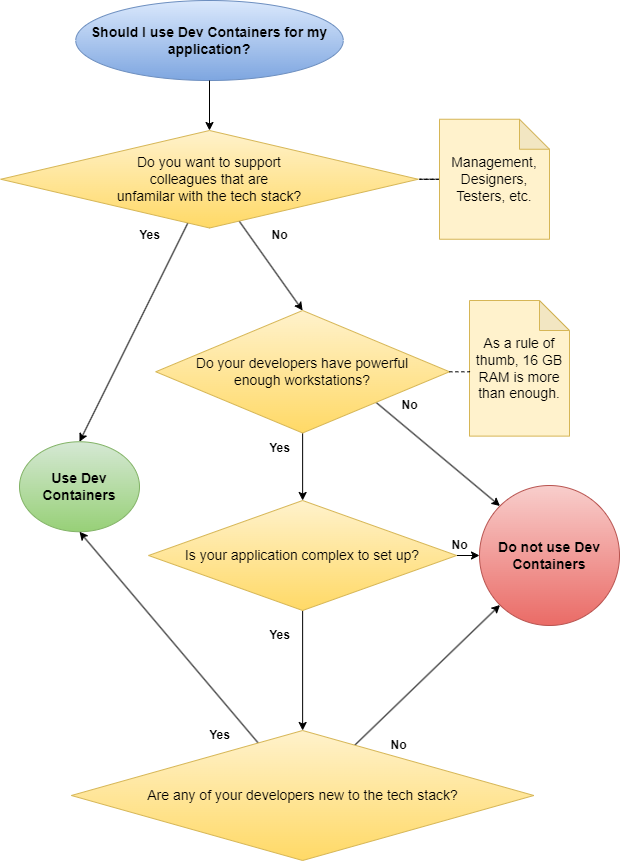

The diagram above was exported from draw.io. Its source (the exported page's mxGraphModel, read from the mxfile embedded in the PNG):
<mxGraphModel dx="1434" dy="956" grid="1" gridSize="10" guides="1" tooltips="1" connect="1" arrows="1" fold="1" page="1" pageScale="1" pageWidth="850" pageHeight="1100" background="none" math="0" shadow="0">
  <root>
    <mxCell id="0" />
    <mxCell id="1" parent="0" />
    <mxCell id="yf6kkQ22BRfu7fTdnP1I-10" value="&lt;font face=&quot;Arial&quot; style=&quot;font-size: 14px;&quot;&gt;&lt;b&gt;Should I use Dev Containers for my application?&lt;/b&gt;&lt;/font&gt;" style="ellipse;whiteSpace=wrap;html=1;fillColor=#dae8fc;strokeColor=#6c8ebf;gradientColor=#7ea6e0;" parent="1" vertex="1">
      <mxGeometry x="186.25" y="30" width="267.5" height="80" as="geometry" />
    </mxCell>
    <mxCell id="yf6kkQ22BRfu7fTdnP1I-67" style="edgeStyle=orthogonalEdgeStyle;rounded=0;orthogonalLoop=1;jettySize=auto;html=1;entryX=1;entryY=0.5;entryDx=0;entryDy=0;dashed=1;endArrow=none;endFill=0;" parent="1" source="yf6kkQ22BRfu7fTdnP1I-15" target="yf6kkQ22BRfu7fTdnP1I-12" edge="1">
      <mxGeometry relative="1" as="geometry" />
    </mxCell>
    <mxCell id="yf6kkQ22BRfu7fTdnP1I-15" value="&lt;div style=&quot;font-size: 14px;&quot;&gt;&lt;font style=&quot;font-size: 14px;&quot;&gt;Management, Designers,&lt;/font&gt;&lt;/div&gt;&lt;div style=&quot;font-size: 14px;&quot;&gt;&lt;font style=&quot;font-size: 14px;&quot;&gt;Testers, etc.&lt;/font&gt;&lt;br&gt;&lt;/div&gt;" style="shape=note;whiteSpace=wrap;html=1;backgroundOutline=1;darkOpacity=0.05;fillColor=#fff2cc;strokeColor=#d6b656;" parent="1" vertex="1">
      <mxGeometry x="550" y="148.75" width="110" height="120" as="geometry" />
    </mxCell>
    <mxCell id="yf6kkQ22BRfu7fTdnP1I-19" value="&lt;div&gt;&lt;b&gt;Yes&lt;/b&gt;&lt;/div&gt;" style="text;html=1;align=center;verticalAlign=middle;resizable=0;points=[];autosize=1;strokeColor=none;fillColor=none;" parent="1" vertex="1">
      <mxGeometry x="240" y="250" width="40" height="30" as="geometry" />
    </mxCell>
    <mxCell id="yf6kkQ22BRfu7fTdnP1I-20" value="" style="endArrow=classic;html=1;rounded=0;exitX=0.5;exitY=1;exitDx=0;exitDy=0;" parent="1" source="yf6kkQ22BRfu7fTdnP1I-10" target="yf6kkQ22BRfu7fTdnP1I-12" edge="1">
      <mxGeometry width="50" height="50" relative="1" as="geometry">
        <mxPoint x="320" y="290" as="sourcePoint" />
        <mxPoint x="320" y="390" as="targetPoint" />
      </mxGeometry>
    </mxCell>
    <mxCell id="W1pfVGo832RNnCasrih6-16" style="rounded=0;orthogonalLoop=1;jettySize=auto;html=1;entryX=0.5;entryY=0;entryDx=0;entryDy=0;" edge="1" parent="1" source="yf6kkQ22BRfu7fTdnP1I-12" target="yf6kkQ22BRfu7fTdnP1I-24">
      <mxGeometry relative="1" as="geometry" />
    </mxCell>
    <mxCell id="W1pfVGo832RNnCasrih6-21" style="rounded=0;orthogonalLoop=1;jettySize=auto;html=1;entryX=0.5;entryY=0;entryDx=0;entryDy=0;strokeColor=#000000;fontColor=#393C56;fillColor=#F2CC8F;" edge="1" parent="1" source="yf6kkQ22BRfu7fTdnP1I-12" target="yf6kkQ22BRfu7fTdnP1I-21">
      <mxGeometry relative="1" as="geometry" />
    </mxCell>
    <mxCell id="yf6kkQ22BRfu7fTdnP1I-12" value="&lt;div style=&quot;font-size: 14px;&quot;&gt;&lt;font style=&quot;font-size: 14px;&quot;&gt;Do you want to support&lt;/font&gt;&lt;/div&gt;&lt;div style=&quot;font-size: 14px;&quot;&gt;&lt;span style=&quot;background-color: initial;&quot;&gt;colleagues that are&lt;/span&gt;&lt;/div&gt;&lt;div style=&quot;font-size: 14px;&quot;&gt;&lt;font style=&quot;font-size: 14px;&quot;&gt;unfamilar with the tech stack?&lt;/font&gt;&lt;/div&gt;" style="rhombus;whiteSpace=wrap;html=1;fillColor=#fff2cc;strokeColor=#d6b656;gradientColor=#ffd966;" parent="1" vertex="1">
      <mxGeometry x="111.25" y="160" width="417.5" height="97.5" as="geometry" />
    </mxCell>
    <mxCell id="yf6kkQ22BRfu7fTdnP1I-21" value="&lt;font style=&quot;font-size: 14px;&quot;&gt;&lt;b&gt;Use Dev Containers&lt;/b&gt;&lt;/font&gt;" style="ellipse;whiteSpace=wrap;html=1;fillColor=#d5e8d4;strokeColor=#82b366;gradientColor=#97d077;" parent="1" vertex="1">
      <mxGeometry x="130" y="471.25" width="120" height="90" as="geometry" />
    </mxCell>
    <mxCell id="yf6kkQ22BRfu7fTdnP1I-58" style="rounded=0;orthogonalLoop=1;jettySize=auto;html=1;entryX=0.5;entryY=0;entryDx=0;entryDy=0;" parent="1" source="yf6kkQ22BRfu7fTdnP1I-24" target="yf6kkQ22BRfu7fTdnP1I-32" edge="1">
      <mxGeometry relative="1" as="geometry" />
    </mxCell>
    <mxCell id="W1pfVGo832RNnCasrih6-9" style="rounded=0;orthogonalLoop=1;jettySize=auto;html=1;exitX=1;exitY=1;exitDx=0;exitDy=0;entryX=0;entryY=0;entryDx=0;entryDy=0;" edge="1" parent="1" source="yf6kkQ22BRfu7fTdnP1I-24" target="yf6kkQ22BRfu7fTdnP1I-47">
      <mxGeometry relative="1" as="geometry" />
    </mxCell>
    <mxCell id="yf6kkQ22BRfu7fTdnP1I-24" value="&lt;font style=&quot;font-size: 14px;&quot;&gt;Do your developers have powerful&lt;br&gt;enough workstations?&lt;/font&gt;" style="rhombus;whiteSpace=wrap;html=1;fillColor=#fff2cc;strokeColor=#d6b656;gradientColor=#ffd966;" parent="1" vertex="1">
      <mxGeometry x="266.25" y="340" width="293.75" height="122.5" as="geometry" />
    </mxCell>
    <mxCell id="yf6kkQ22BRfu7fTdnP1I-25" value="&lt;div&gt;&lt;font style=&quot;font-size: 14px;&quot;&gt;As a rule of thumb, 16 GB RAM is more than enough.&lt;/font&gt;&lt;/div&gt;" style="shape=note;whiteSpace=wrap;html=1;backgroundOutline=1;darkOpacity=0.05;fillColor=#fff2cc;strokeColor=#d6b656;" parent="1" vertex="1">
      <mxGeometry x="580" y="330" width="100" height="135.62" as="geometry" />
    </mxCell>
    <mxCell id="yf6kkQ22BRfu7fTdnP1I-54" style="edgeStyle=orthogonalEdgeStyle;rounded=0;orthogonalLoop=1;jettySize=auto;html=1;" parent="1" source="yf6kkQ22BRfu7fTdnP1I-32" target="yf6kkQ22BRfu7fTdnP1I-47" edge="1">
      <mxGeometry relative="1" as="geometry" />
    </mxCell>
    <mxCell id="yf6kkQ22BRfu7fTdnP1I-60" style="rounded=0;orthogonalLoop=1;jettySize=auto;html=1;entryX=0.5;entryY=0;entryDx=0;entryDy=0;" parent="1" source="yf6kkQ22BRfu7fTdnP1I-32" target="yf6kkQ22BRfu7fTdnP1I-42" edge="1">
      <mxGeometry relative="1" as="geometry" />
    </mxCell>
    <mxCell id="yf6kkQ22BRfu7fTdnP1I-32" value="&lt;div style=&quot;font-size: 14px;&quot;&gt;&lt;font style=&quot;font-size: 14px;&quot;&gt;Is your application complex to set up?&lt;/font&gt;&lt;/div&gt;" style="rhombus;whiteSpace=wrap;html=1;fillColor=#fff2cc;gradientColor=#ffd966;strokeColor=#d6b656;" parent="1" vertex="1">
      <mxGeometry x="259.06" y="530" width="308.13" height="110" as="geometry" />
    </mxCell>
    <mxCell id="W1pfVGo832RNnCasrih6-12" style="rounded=0;orthogonalLoop=1;jettySize=auto;html=1;entryX=0;entryY=1;entryDx=0;entryDy=0;" edge="1" parent="1" source="yf6kkQ22BRfu7fTdnP1I-42" target="yf6kkQ22BRfu7fTdnP1I-47">
      <mxGeometry relative="1" as="geometry" />
    </mxCell>
    <mxCell id="W1pfVGo832RNnCasrih6-22" style="rounded=0;orthogonalLoop=1;jettySize=auto;html=1;entryX=0.5;entryY=1;entryDx=0;entryDy=0;strokeColor=#000000;fontColor=#393C56;fillColor=#F2CC8F;" edge="1" parent="1" source="yf6kkQ22BRfu7fTdnP1I-42" target="yf6kkQ22BRfu7fTdnP1I-21">
      <mxGeometry relative="1" as="geometry" />
    </mxCell>
    <mxCell id="yf6kkQ22BRfu7fTdnP1I-42" value="&lt;font style=&quot;font-size: 14px;&quot;&gt;Are any of your developers new to the tech stack?&lt;/font&gt;" style="rhombus;whiteSpace=wrap;html=1;fillColor=#fff2cc;gradientColor=#ffd966;strokeColor=#d6b656;" parent="1" vertex="1">
      <mxGeometry x="181.88" y="760" width="462.5" height="130" as="geometry" />
    </mxCell>
    <mxCell id="yf6kkQ22BRfu7fTdnP1I-47" value="&lt;div&gt;&lt;font style=&quot;font-size: 14px;&quot;&gt;&lt;b&gt;Do not use Dev Containers&lt;/b&gt;&lt;/font&gt;&lt;/div&gt;" style="ellipse;whiteSpace=wrap;html=1;fillColor=#f8cecc;gradientColor=#ea6b66;strokeColor=#b85450;" parent="1" vertex="1">
      <mxGeometry x="590" y="515" width="140" height="140" as="geometry" />
    </mxCell>
    <mxCell id="yf6kkQ22BRfu7fTdnP1I-53" value="&lt;b&gt;No&lt;/b&gt;" style="text;html=1;align=center;verticalAlign=middle;resizable=0;points=[];autosize=1;strokeColor=none;fillColor=none;" parent="1" vertex="1">
      <mxGeometry x="500" y="420" width="40" height="30" as="geometry" />
    </mxCell>
    <mxCell id="yf6kkQ22BRfu7fTdnP1I-55" value="&lt;b&gt;No&lt;/b&gt;" style="text;html=1;align=center;verticalAlign=middle;resizable=0;points=[];autosize=1;strokeColor=none;fillColor=none;" parent="1" vertex="1">
      <mxGeometry x="550" y="560" width="40" height="30" as="geometry" />
    </mxCell>
    <mxCell id="yf6kkQ22BRfu7fTdnP1I-59" value="&lt;b&gt;Yes&lt;/b&gt;" style="text;html=1;align=center;verticalAlign=middle;resizable=0;points=[];autosize=1;strokeColor=none;fillColor=none;" parent="1" vertex="1">
      <mxGeometry x="370" y="462.5" width="40" height="30" as="geometry" />
    </mxCell>
    <mxCell id="yf6kkQ22BRfu7fTdnP1I-61" value="&lt;b&gt;Yes&lt;/b&gt;" style="text;html=1;align=center;verticalAlign=middle;resizable=0;points=[];autosize=1;strokeColor=none;fillColor=none;" parent="1" vertex="1">
      <mxGeometry x="370" y="650" width="40" height="30" as="geometry" />
    </mxCell>
    <mxCell id="yf6kkQ22BRfu7fTdnP1I-64" value="&lt;b&gt;No&lt;/b&gt;" style="text;html=1;align=center;verticalAlign=middle;resizable=0;points=[];autosize=1;strokeColor=none;fillColor=none;" parent="1" vertex="1">
      <mxGeometry x="488.75" y="760" width="40" height="30" as="geometry" />
    </mxCell>
    <mxCell id="yf6kkQ22BRfu7fTdnP1I-65" value="&lt;b&gt;Yes&lt;/b&gt;" style="text;html=1;align=center;verticalAlign=middle;resizable=0;points=[];autosize=1;strokeColor=none;fillColor=none;rotation=0;" parent="1" vertex="1">
      <mxGeometry x="310" y="750" width="40" height="30" as="geometry" />
    </mxCell>
    <mxCell id="W1pfVGo832RNnCasrih6-10" style="edgeStyle=orthogonalEdgeStyle;rounded=0;orthogonalLoop=1;jettySize=auto;html=1;entryX=0;entryY=0.5;entryDx=0;entryDy=0;entryPerimeter=0;dashed=1;endArrow=none;endFill=0;" edge="1" parent="1" source="yf6kkQ22BRfu7fTdnP1I-24" target="yf6kkQ22BRfu7fTdnP1I-25">
      <mxGeometry relative="1" as="geometry" />
    </mxCell>
    <mxCell id="W1pfVGo832RNnCasrih6-17" value="&lt;b&gt;No&lt;/b&gt;" style="text;html=1;align=center;verticalAlign=middle;resizable=0;points=[];autosize=1;strokeColor=none;fillColor=none;" vertex="1" parent="1">
      <mxGeometry x="370" y="250" width="40" height="30" as="geometry" />
    </mxCell>
  </root>
</mxGraphModel>